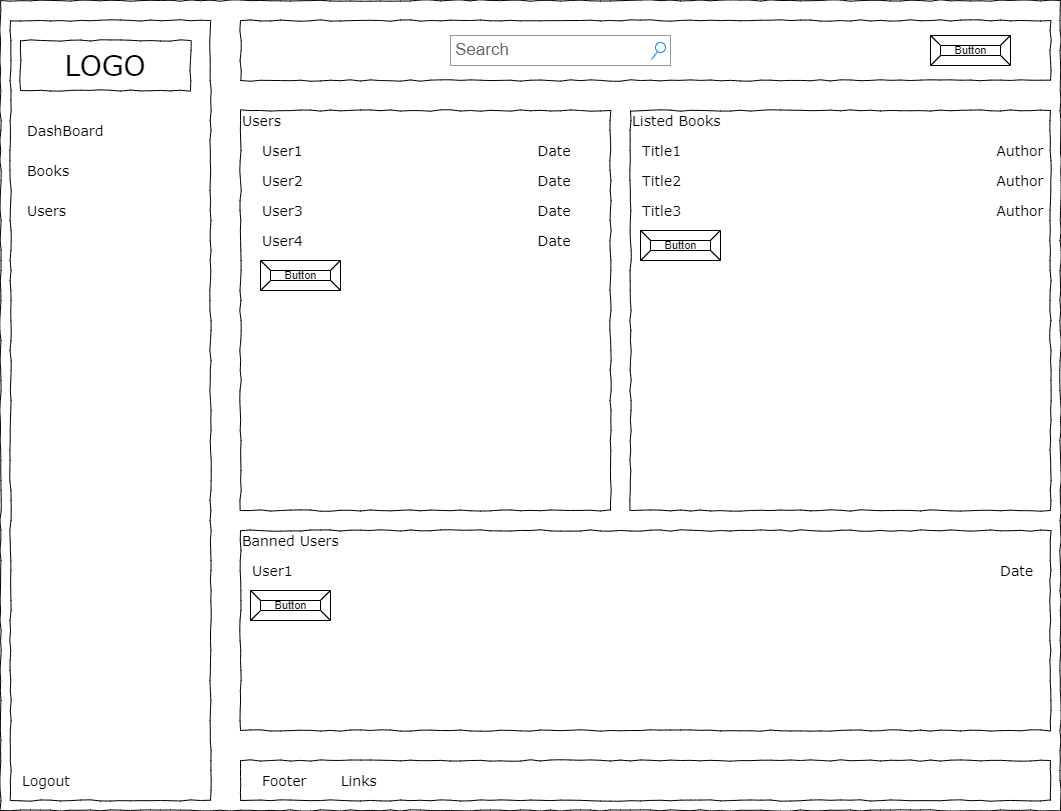

The diagram above was exported from draw.io. Its source (the exported page's mxGraphModel, read from the mxfile embedded in the PNG):
<mxGraphModel dx="1422" dy="926" grid="1" gridSize="10" guides="1" tooltips="1" connect="1" arrows="1" fold="1" page="1" pageScale="1" pageWidth="1100" pageHeight="850" background="none" math="0" shadow="0">
  <root>
    <mxCell id="0" />
    <mxCell id="1" parent="0" />
    <mxCell id="677b7b8949515195-1" value="" style="whiteSpace=wrap;html=1;rounded=0;shadow=0;labelBackgroundColor=none;strokeColor=#000000;strokeWidth=1;fillColor=none;fontFamily=Verdana;fontSize=12;fontColor=#000000;align=center;comic=1;" parent="1" vertex="1">
      <mxGeometry x="20" y="20" width="1060" height="810" as="geometry" />
    </mxCell>
    <mxCell id="677b7b8949515195-2" value="LOGO" style="whiteSpace=wrap;html=1;rounded=0;shadow=0;labelBackgroundColor=none;strokeWidth=1;fontFamily=Verdana;fontSize=28;align=center;comic=1;" parent="1" vertex="1">
      <mxGeometry x="40" y="60" width="170" height="50" as="geometry" />
    </mxCell>
    <mxCell id="677b7b8949515195-8" value="" style="whiteSpace=wrap;html=1;rounded=0;shadow=0;labelBackgroundColor=none;strokeWidth=1;fillColor=none;fontFamily=Verdana;fontSize=12;align=center;comic=1;" parent="1" vertex="1">
      <mxGeometry x="30" y="40" width="200" height="780" as="geometry" />
    </mxCell>
    <mxCell id="677b7b8949515195-25" value="" style="whiteSpace=wrap;html=1;rounded=0;shadow=0;labelBackgroundColor=none;strokeWidth=1;fillColor=none;fontFamily=Verdana;fontSize=12;align=center;comic=1;" parent="1" vertex="1">
      <mxGeometry x="650" y="130" width="420" height="400" as="geometry" />
    </mxCell>
    <mxCell id="677b7b8949515195-27" value="DashBoard" style="text;html=1;points=[];align=left;verticalAlign=top;spacingTop=-4;fontSize=14;fontFamily=Verdana" parent="1" vertex="1">
      <mxGeometry x="45" y="140" width="170" height="20" as="geometry" />
    </mxCell>
    <mxCell id="677b7b8949515195-28" value="Books" style="text;html=1;points=[];align=left;verticalAlign=top;spacingTop=-4;fontSize=14;fontFamily=Verdana" parent="1" vertex="1">
      <mxGeometry x="45" y="180" width="170" height="20" as="geometry" />
    </mxCell>
    <mxCell id="677b7b8949515195-29" value="Users" style="text;html=1;points=[];align=left;verticalAlign=top;spacingTop=-4;fontSize=14;fontFamily=Verdana" parent="1" vertex="1">
      <mxGeometry x="45" y="220" width="170" height="20" as="geometry" />
    </mxCell>
    <mxCell id="677b7b8949515195-41" value="Logout" style="text;html=1;points=[];align=left;verticalAlign=top;spacingTop=-4;fontSize=14;fontFamily=Verdana" parent="1" vertex="1">
      <mxGeometry x="40" y="790" width="170" height="20" as="geometry" />
    </mxCell>
    <mxCell id="677b7b8949515195-44" value="Listed Books" style="text;html=1;points=[];align=left;verticalAlign=top;spacingTop=-4;fontSize=14;fontFamily=Verdana" parent="1" vertex="1">
      <mxGeometry x="650" y="130" width="170" height="20" as="geometry" />
    </mxCell>
    <mxCell id="677b7b8949515195-45" value="Users" style="text;html=1;points=[];align=left;verticalAlign=top;spacingTop=-4;fontSize=14;fontFamily=Verdana" parent="1" vertex="1">
      <mxGeometry x="260" y="130" width="170" height="20" as="geometry" />
    </mxCell>
    <mxCell id="677b7b8949515195-46" value="Title1&lt;span style=&quot;white-space: pre;&quot;&gt;&#09;&lt;/span&gt;&lt;span style=&quot;white-space: pre;&quot;&gt;&#09;&lt;/span&gt;&lt;span style=&quot;white-space: pre;&quot;&gt;&#09;&lt;/span&gt;&lt;span style=&quot;white-space: pre;&quot;&gt;&#09;&lt;/span&gt;&lt;span style=&quot;white-space: pre;&quot;&gt;&#09;&lt;/span&gt;&lt;span style=&quot;white-space: pre;&quot;&gt;&#09;&lt;/span&gt;&lt;span style=&quot;white-space: pre;&quot;&gt;&#09;&lt;span style=&quot;white-space: pre;&quot;&gt;&#09;&lt;/span&gt;&lt;/span&gt;Author" style="text;html=1;points=[];align=left;verticalAlign=top;spacingTop=-4;fontSize=14;fontFamily=Verdana" parent="1" vertex="1">
      <mxGeometry x="660" y="160" width="390" height="20" as="geometry" />
    </mxCell>
    <mxCell id="_XLVpx2fh8g04T1MSuPN-1" value="" style="whiteSpace=wrap;html=1;rounded=0;shadow=0;labelBackgroundColor=none;strokeWidth=1;fillColor=none;fontFamily=Verdana;fontSize=12;align=center;comic=1;direction=south;" vertex="1" parent="1">
      <mxGeometry x="260" y="40" width="810" height="60" as="geometry" />
    </mxCell>
    <mxCell id="677b7b8949515195-3" value="Search" style="strokeWidth=1;shadow=0;dashed=0;align=center;html=1;shape=mxgraph.mockup.forms.searchBox;strokeColor=#999999;mainText=;strokeColor2=#008cff;fontColor=#666666;fontSize=17;align=left;spacingLeft=3;rounded=0;labelBackgroundColor=none;comic=1;" parent="1" vertex="1">
      <mxGeometry x="470" y="55" width="220" height="30" as="geometry" />
    </mxCell>
    <mxCell id="_XLVpx2fh8g04T1MSuPN-3" value="&lt;font style=&quot;font-size: 11px;&quot;&gt;Button&lt;/font&gt;" style="labelPosition=center;verticalLabelPosition=middle;align=center;html=1;shape=mxgraph.basic.button;dx=10;" vertex="1" parent="1">
      <mxGeometry x="950" y="55" width="80" height="30" as="geometry" />
    </mxCell>
    <mxCell id="_XLVpx2fh8g04T1MSuPN-5" value="" style="whiteSpace=wrap;html=1;rounded=0;shadow=0;labelBackgroundColor=none;strokeWidth=1;fillColor=none;fontFamily=Verdana;fontSize=12;align=center;comic=1;" vertex="1" parent="1">
      <mxGeometry x="260" y="130" width="370" height="400" as="geometry" />
    </mxCell>
    <mxCell id="_XLVpx2fh8g04T1MSuPN-7" value="Title2&lt;span style=&quot;white-space: pre;&quot;&gt;&#09;&lt;/span&gt;&lt;span style=&quot;white-space: pre;&quot;&gt;&#09;&lt;/span&gt;&lt;span style=&quot;white-space: pre;&quot;&gt;&#09;&lt;/span&gt;&lt;span style=&quot;white-space: pre;&quot;&gt;&#09;&lt;/span&gt;&lt;span style=&quot;white-space: pre;&quot;&gt;&#09;&lt;/span&gt;&lt;span style=&quot;white-space: pre;&quot;&gt;&#09;&lt;/span&gt;&lt;span style=&quot;white-space: pre;&quot;&gt;&#09;&lt;span style=&quot;white-space: pre;&quot;&gt;&#09;&lt;/span&gt;&lt;/span&gt;Author" style="text;html=1;points=[];align=left;verticalAlign=top;spacingTop=-4;fontSize=14;fontFamily=Verdana" vertex="1" parent="1">
      <mxGeometry x="660" y="190" width="390" height="20" as="geometry" />
    </mxCell>
    <mxCell id="_XLVpx2fh8g04T1MSuPN-8" value="Title3&lt;span style=&quot;white-space: pre;&quot;&gt;&#09;&lt;/span&gt;&lt;span style=&quot;white-space: pre;&quot;&gt;&#09;&lt;/span&gt;&lt;span style=&quot;white-space: pre;&quot;&gt;&#09;&lt;/span&gt;&lt;span style=&quot;white-space: pre;&quot;&gt;&#09;&lt;/span&gt;&lt;span style=&quot;white-space: pre;&quot;&gt;&#09;&lt;/span&gt;&lt;span style=&quot;white-space: pre;&quot;&gt;&#09;&lt;/span&gt;&lt;span style=&quot;white-space: pre;&quot;&gt;&#09;&lt;span style=&quot;white-space: pre;&quot;&gt;&#09;&lt;/span&gt;&lt;/span&gt;Author" style="text;html=1;points=[];align=left;verticalAlign=top;spacingTop=-4;fontSize=14;fontFamily=Verdana" vertex="1" parent="1">
      <mxGeometry x="660" y="220" width="390" height="20" as="geometry" />
    </mxCell>
    <mxCell id="_XLVpx2fh8g04T1MSuPN-9" value="&lt;font style=&quot;font-size: 11px;&quot;&gt;Button&lt;/font&gt;" style="labelPosition=center;verticalLabelPosition=middle;align=center;html=1;shape=mxgraph.basic.button;dx=10;" vertex="1" parent="1">
      <mxGeometry x="660" y="250" width="80" height="30" as="geometry" />
    </mxCell>
    <mxCell id="_XLVpx2fh8g04T1MSuPN-10" value="User1&lt;span style=&quot;white-space: pre;&quot;&gt;&#09;&lt;/span&gt;&lt;span style=&quot;white-space: pre;&quot;&gt;&#09;&lt;/span&gt;&lt;span style=&quot;white-space: pre;&quot;&gt;&#09;&lt;/span&gt;&lt;span style=&quot;white-space: pre;&quot;&gt;&#09;&lt;/span&gt;&lt;span style=&quot;white-space: pre;&quot;&gt;&#09;&lt;span style=&quot;white-space: pre;&quot;&gt;&#09;&lt;/span&gt;&lt;/span&gt;Date" style="text;html=1;points=[];align=left;verticalAlign=top;spacingTop=-4;fontSize=14;fontFamily=Verdana" vertex="1" parent="1">
      <mxGeometry x="280" y="160" width="330" height="20" as="geometry" />
    </mxCell>
    <mxCell id="_XLVpx2fh8g04T1MSuPN-11" value="User2&lt;span style=&quot;white-space: pre;&quot;&gt;&#09;&lt;/span&gt;&lt;span style=&quot;white-space: pre;&quot;&gt;&#09;&lt;/span&gt;&lt;span style=&quot;white-space: pre;&quot;&gt;&#09;&lt;/span&gt;&lt;span style=&quot;white-space: pre;&quot;&gt;&#09;&lt;/span&gt;&lt;span style=&quot;white-space: pre;&quot;&gt;&#09;&lt;span style=&quot;white-space: pre;&quot;&gt;&#09;&lt;/span&gt;&lt;/span&gt;Date" style="text;html=1;points=[];align=left;verticalAlign=top;spacingTop=-4;fontSize=14;fontFamily=Verdana" vertex="1" parent="1">
      <mxGeometry x="280" y="190" width="330" height="20" as="geometry" />
    </mxCell>
    <mxCell id="_XLVpx2fh8g04T1MSuPN-12" value="User3&lt;span style=&quot;white-space: pre;&quot;&gt;&#09;&lt;/span&gt;&lt;span style=&quot;white-space: pre;&quot;&gt;&#09;&lt;/span&gt;&lt;span style=&quot;white-space: pre;&quot;&gt;&#09;&lt;/span&gt;&lt;span style=&quot;white-space: pre;&quot;&gt;&#09;&lt;/span&gt;&lt;span style=&quot;white-space: pre;&quot;&gt;&#09;&lt;span style=&quot;white-space: pre;&quot;&gt;&#09;&lt;/span&gt;&lt;/span&gt;Date" style="text;html=1;points=[];align=left;verticalAlign=top;spacingTop=-4;fontSize=14;fontFamily=Verdana" vertex="1" parent="1">
      <mxGeometry x="280" y="220" width="330" height="20" as="geometry" />
    </mxCell>
    <mxCell id="_XLVpx2fh8g04T1MSuPN-13" value="User4&lt;span style=&quot;white-space: pre;&quot;&gt;&#09;&lt;/span&gt;&lt;span style=&quot;white-space: pre;&quot;&gt;&#09;&lt;/span&gt;&lt;span style=&quot;white-space: pre;&quot;&gt;&#09;&lt;/span&gt;&lt;span style=&quot;white-space: pre;&quot;&gt;&#09;&lt;/span&gt;&lt;span style=&quot;white-space: pre;&quot;&gt;&#09;&lt;span style=&quot;white-space: pre;&quot;&gt;&#09;&lt;/span&gt;&lt;/span&gt;Date" style="text;html=1;points=[];align=left;verticalAlign=top;spacingTop=-4;fontSize=14;fontFamily=Verdana" vertex="1" parent="1">
      <mxGeometry x="280" y="250" width="330" height="20" as="geometry" />
    </mxCell>
    <mxCell id="_XLVpx2fh8g04T1MSuPN-14" value="&lt;font style=&quot;font-size: 11px;&quot;&gt;Button&lt;/font&gt;" style="labelPosition=center;verticalLabelPosition=middle;align=center;html=1;shape=mxgraph.basic.button;dx=10;" vertex="1" parent="1">
      <mxGeometry x="280" y="280" width="80" height="30" as="geometry" />
    </mxCell>
    <mxCell id="_XLVpx2fh8g04T1MSuPN-15" value="" style="whiteSpace=wrap;html=1;rounded=0;shadow=0;labelBackgroundColor=none;strokeWidth=1;fillColor=none;fontFamily=Verdana;fontSize=12;align=center;comic=1;" vertex="1" parent="1">
      <mxGeometry x="260" y="550" width="810" height="200" as="geometry" />
    </mxCell>
    <mxCell id="_XLVpx2fh8g04T1MSuPN-16" value="Banned Users" style="text;html=1;points=[];align=left;verticalAlign=top;spacingTop=-4;fontSize=14;fontFamily=Verdana" vertex="1" parent="1">
      <mxGeometry x="260" y="550" width="170" height="20" as="geometry" />
    </mxCell>
    <mxCell id="_XLVpx2fh8g04T1MSuPN-17" value="User1&lt;span style=&quot;white-space: pre;&quot;&gt;&#09;&lt;/span&gt;&lt;span style=&quot;white-space: pre;&quot;&gt;&#09;&lt;/span&gt;&lt;span style=&quot;white-space: pre;&quot;&gt;&#09;&lt;/span&gt;&lt;span style=&quot;white-space: pre;&quot;&gt;&#09;&lt;/span&gt;&lt;span style=&quot;white-space: pre;&quot;&gt;&#09;&lt;span style=&quot;white-space: pre;&quot;&gt;&#09;&lt;/span&gt;&lt;span style=&quot;white-space: pre;&quot;&gt;&#09;&lt;/span&gt;&lt;span style=&quot;white-space: pre;&quot;&gt;&#09;&lt;/span&gt;&lt;span style=&quot;white-space: pre;&quot;&gt;&#09;&lt;/span&gt;&lt;span style=&quot;white-space: pre;&quot;&gt;&#09;&lt;/span&gt;&lt;span style=&quot;white-space: pre;&quot;&gt;&#09;&lt;/span&gt;&lt;span style=&quot;white-space: pre;&quot;&gt;&#09;&lt;/span&gt;&lt;span style=&quot;white-space: pre;&quot;&gt;&#09;&lt;/span&gt;&lt;span style=&quot;white-space: pre;&quot;&gt;&#09;&lt;/span&gt;&lt;span style=&quot;white-space: pre;&quot;&gt;&#09;&lt;/span&gt;&lt;span style=&quot;white-space: pre;&quot;&gt;&#09;&lt;/span&gt;&lt;span style=&quot;white-space: pre;&quot;&gt;&#09;&lt;/span&gt;&lt;span style=&quot;white-space: pre;&quot;&gt;&#09;&lt;/span&gt;&lt;/span&gt;Date" style="text;html=1;points=[];align=left;verticalAlign=top;spacingTop=-4;fontSize=14;fontFamily=Verdana" vertex="1" parent="1">
      <mxGeometry x="270" y="580" width="790" height="20" as="geometry" />
    </mxCell>
    <mxCell id="_XLVpx2fh8g04T1MSuPN-18" value="&lt;font style=&quot;font-size: 11px;&quot;&gt;Button&lt;/font&gt;" style="labelPosition=center;verticalLabelPosition=middle;align=center;html=1;shape=mxgraph.basic.button;dx=10;" vertex="1" parent="1">
      <mxGeometry x="270" y="610" width="80" height="30" as="geometry" />
    </mxCell>
    <mxCell id="_XLVpx2fh8g04T1MSuPN-19" value="" style="whiteSpace=wrap;html=1;rounded=0;shadow=0;labelBackgroundColor=none;strokeWidth=1;fillColor=none;fontFamily=Verdana;fontSize=12;align=center;comic=1;direction=south;" vertex="1" parent="1">
      <mxGeometry x="260" y="780" width="810" height="40" as="geometry" />
    </mxCell>
    <mxCell id="_XLVpx2fh8g04T1MSuPN-20" value="Footer&lt;span style=&quot;white-space: pre;&quot;&gt;&#09;&lt;/span&gt;Links" style="text;html=1;points=[];align=left;verticalAlign=top;spacingTop=-4;fontSize=14;fontFamily=Verdana" vertex="1" parent="1">
      <mxGeometry x="280" y="790" width="330" height="20" as="geometry" />
    </mxCell>
  </root>
</mxGraphModel>